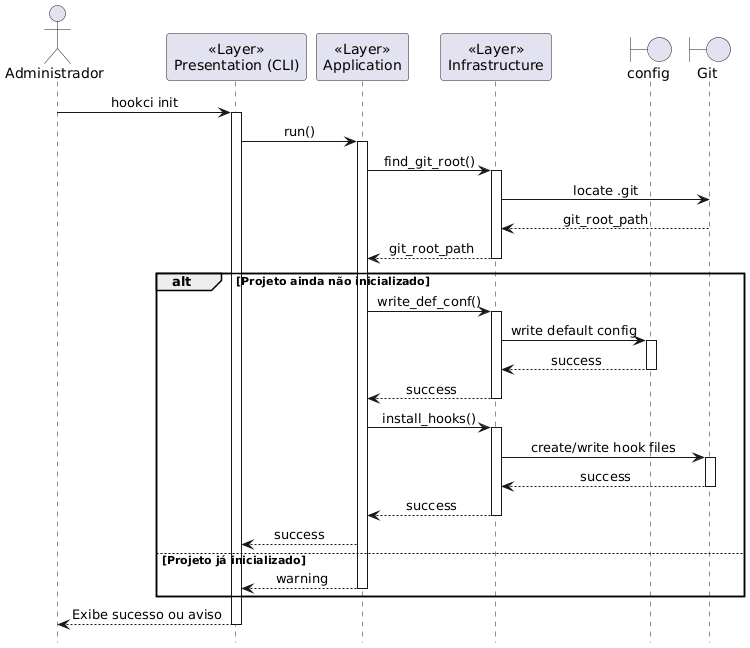

The diagram above was rendered by PlantUML. Its source (embedded in the PNG):
@startuml init
!theme _none_
skinparam sequenceMessageAlign center
hide footbox

actor "Administrador" as User
participant "<<Layer>>\nPresentation (CLI)" as CLI
participant "<<Layer>>\nApplication" as App
participant "<<Layer>>\nInfrastructure" as Infra
boundary "config" as ConfigFile
boundary "Git" as GitSystem

User -> CLI : hookci init
activate CLI
CLI -> App : run()
activate App
App -> Infra : find_git_root()
activate Infra
Infra -> GitSystem : locate .git
GitSystem --> Infra : git_root_path
Infra --> App : git_root_path
deactivate Infra

alt Projeto ainda não inicializado
	App -> Infra : write_def_conf()
	activate Infra
	Infra -> ConfigFile : write default config
	activate ConfigFile
	ConfigFile --> Infra : success
	deactivate ConfigFile
	Infra --> App : success
	deactivate Infra

	App -> Infra : install_hooks()
	activate Infra
	Infra -> GitSystem : create/write hook files
	activate GitSystem
	GitSystem --> Infra : success
	deactivate GitSystem
	Infra --> App : success
	deactivate Infra
	App --> CLI : success
else Projeto já inicializado
	App --> CLI : warning
	deactivate App
end

CLI --> User : Exibe sucesso ou aviso
deactivate CLI
@enduml